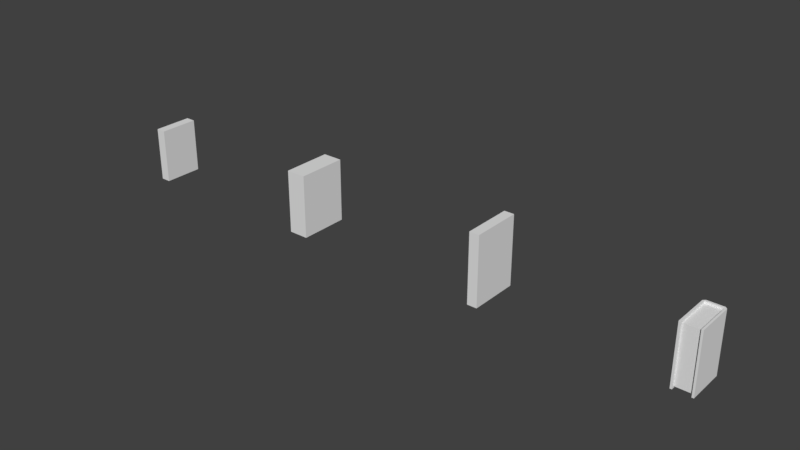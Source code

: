# Source: Books.blend  (saved by Blender 2.79.0; exported with 4.5.12 LTS)
import bpy
from mathutils import Matrix  # noqa: F401  (used for matrix-valued properties, if any)

bpy.ops.wm.read_factory_settings(use_empty=True)
scene = bpy.context.scene
scene.name = 'Scene'

# ---- collections
col_collection_1 = bpy.data.collections.new('Collection 1'); scene.collection.children.link(col_collection_1)

# ---- world
world_world = bpy.data.worlds.new('World'); scene.world = world_world
world_world.color = (0.05088, 0.05088, 0.05088)
world_world.use_sun_shadow = False
world_world.sun_shadow_jitter_overblur = 0.0
world_world.cycles.sampling_method = 'MANUAL'

# ---- meshes
me_book01_0_1x0_2x0_3_a = bpy.data.meshes.new('Book01_0.1x0.2x0.3_A')
me_book01_0_1x0_2x0_3_a.from_pydata([(-0.1, 0.0, 0.0), (-0.09, 0.01, 0.3), (-0.09, 0.19, 0.0), (-0.09, 0.19, 0.3), (0.0, 0.0, 0.0), (-0.01, 0.01, 0.3), (-0.01, 0.19, 0.0), (-0.01, 0.19, 0.3), (-0.1, 0.0, 0.3), (0.0, 0.0, 0.3), (-0.01, 0.0, 0.3), (-0.09, 0.0, 0.3), (-0.09, 0.01, 0.29), (-0.09, 0.19, 0.29), (-0.01, 0.19, 0.29), (-0.01, 0.01, 0.29), (-0.01, 0.0, 0.29), (-0.09, 0.0, 0.29), (-0.09, 0.01, 0.0), (-0.01, 0.01, 0.0), (-0.09, 0.0, 0.0), (-0.01, 0.0, 0.0), (-0.09, 0.01, 0.01), (-0.01, 0.01, 0.01), (-0.09, 0.19, 0.01), (-0.01, 0.19, 0.01), (-0.09, 0.0, 0.01), (-0.01, 0.0, 0.01), (-0.09, 0.2, 0.3), (-0.1, 0.19, 0.3), (-0.09293, 0.1929, 0.3), (0.0, 0.19, 0.3), (-0.01, 0.2, 0.3), (-0.007071, 0.1929, 0.3), (-0.1, 0.19, 0.0), (-0.09, 0.2, 0.0), (-0.09293, 0.1929, 0.0), (-0.01, 0.2, 0.0), (0.0, 0.19, 0.0), (-0.007071, 0.1929, 0.0)], [], [(35, 28, 32, 37), (3, 7, 33, 32, 28, 30), (7, 5, 9, 31, 33), (20, 18, 22, 26), (1, 11, 17, 12), (0, 8, 29, 34), (38, 31, 9, 4), (2, 18, 0, 34, 36), (7, 3, 13, 14), (11, 1, 8), (9, 5, 10), (14, 13, 12, 15), (0, 20, 26, 17, 11, 8), (5, 7, 14, 15), (10, 5, 15, 16), (3, 1, 12, 13), (6, 2, 36, 35, 37, 39), (19, 6, 39, 38, 4), (2, 6, 25, 24), (0, 18, 20), (21, 19, 4), (24, 25, 23, 22), (17, 26, 22, 12), (6, 19, 23, 25), (19, 21, 27, 23), (18, 2, 24, 22), (12, 22, 23, 15), (27, 16, 15, 23), (4, 9, 10, 16, 27, 21), (28, 29, 30), (31, 32, 33), (34, 35, 36), (37, 38, 39), (28, 35, 34, 29), (31, 38, 37, 32), (1, 3, 30, 29, 8)])
me_book01_0_1x0_2x0_3_a.use_remesh_preserve_volume = False
me_book01_0_1x0_2x0_3_a.use_remesh_preserve_attributes = False
me_book01_0_1x0_2x0_3_a.use_mirror_vertex_groups = False
me_book01_0_1x0_2x0_3_a.update()
me_book02_0_05x0_25x0_35_a = bpy.data.meshes.new('Book02_0.05x0.25x0.35_A')
me_book02_0_05x0_25x0_35_a.from_pydata([(-0.05, 0.0, 0.0), (-0.05, 0.0, 0.35), (-0.05, 0.25, 0.0), (-0.05, 0.25, 0.35), (0.0, 0.0, 0.0), (0.0, 0.0, 0.35), (0.0, 0.25, 0.0), (0.0, 0.25, 0.35)], [], [(0, 1, 3, 2), (2, 3, 7, 6), (6, 7, 5, 4), (4, 5, 1, 0), (2, 6, 4, 0), (7, 3, 1, 5)])
me_book02_0_05x0_25x0_35_a.use_remesh_preserve_volume = False
me_book02_0_05x0_25x0_35_a.use_remesh_preserve_attributes = False
me_book02_0_05x0_25x0_35_a.use_mirror_vertex_groups = False
me_book02_0_05x0_25x0_35_a.update()
me_book03_0_1x0_25x0_32_a = bpy.data.meshes.new('Book03_0.1x0.25x0.32_A')
me_book03_0_1x0_25x0_32_a.from_pydata([(-0.1, 0.0, 0.0), (-0.1, 0.0, 0.32), (-0.1, 0.25, 0.0), (-0.1, 0.25, 0.32), (0.0, 0.0, 0.0), (0.0, 0.0, 0.32), (0.0, 0.25, 0.0), (0.0, 0.25, 0.32)], [], [(0, 1, 3, 2), (2, 3, 7, 6), (6, 7, 5, 4), (4, 5, 1, 0), (2, 6, 4, 0), (7, 3, 1, 5)])
me_book03_0_1x0_25x0_32_a.use_remesh_preserve_volume = False
me_book03_0_1x0_25x0_32_a.use_remesh_preserve_attributes = False
me_book03_0_1x0_25x0_32_a.use_mirror_vertex_groups = False
me_book03_0_1x0_25x0_32_a.update()
me_book04_0_05x0_2x0_28_a = bpy.data.meshes.new('Book04_0.05x0.2x0.28_A')
me_book04_0_05x0_2x0_28_a.from_pydata([(-0.05, 0.0, 0.0), (-0.05, 0.0, 0.28), (-0.05, 0.2, 0.0), (-0.05, 0.2, 0.28), (0.0, 0.0, 0.0), (0.0, 0.0, 0.28), (0.0, 0.2, 0.0), (0.0, 0.2, 0.28)], [], [(0, 1, 3, 2), (2, 3, 7, 6), (6, 7, 5, 4), (4, 5, 1, 0), (2, 6, 4, 0), (7, 3, 1, 5)])
me_book04_0_05x0_2x0_28_a.use_remesh_preserve_volume = False
me_book04_0_05x0_2x0_28_a.use_remesh_preserve_attributes = False
me_book04_0_05x0_2x0_28_a.use_mirror_vertex_groups = False
me_book04_0_05x0_2x0_28_a.update()

# ---- objects
ob_book01_0_1x0_2x0_3 = bpy.data.objects.new('Book01_0.1x0.2x0.3', me_book01_0_1x0_2x0_3_a)
ob_book02_0_05x0_25x0_35 = bpy.data.objects.new('Book02_0.05x0.25x0.35', me_book02_0_05x0_25x0_35_a)
ob_book03_0_1x0_25x0_32 = bpy.data.objects.new('Book03_0.1x0.25x0.32', me_book03_0_1x0_25x0_32_a)
ob_book04_0_05x0_2x0_28 = bpy.data.objects.new('Book04_0.05x0.2x0.28', me_book04_0_05x0_2x0_28_a)

# ---- transforms, parenting, visibility, modifiers, constraints
ob_book01_0_1x0_2x0_3.location = (0.0, 0.0, 0.0)
ob_book01_0_1x0_2x0_3.lineart.crease_threshold = 0.0
ob_book02_0_05x0_25x0_35.location = (-1.0, 0.0, 0.0)
ob_book02_0_05x0_25x0_35.lineart.crease_threshold = 0.0
ob_book03_0_1x0_25x0_32.location = (-2.0, 0.0, 0.0)
ob_book03_0_1x0_25x0_32.lineart.crease_threshold = 0.0
ob_book04_0_05x0_2x0_28.location = (-3.0, 0.0, 0.0)
ob_book04_0_05x0_2x0_28.lineart.crease_threshold = 0.0

# ---- collection membership
col_collection_1.objects.link(ob_book01_0_1x0_2x0_3)
col_collection_1.objects.link(ob_book02_0_05x0_25x0_35)
col_collection_1.objects.link(ob_book03_0_1x0_25x0_32)
col_collection_1.objects.link(ob_book04_0_05x0_2x0_28)

# ---- scene / render settings (as saved in the file)
scene.frame_start = 1; scene.frame_end = 250; scene.frame_set(1)
scene.render.engine = 'BLENDER_EEVEE_NEXT'
scene.render.resolution_percentage = 50
scene.render.dither_intensity = 0.0
scene.cycles.use_denoising = False
scene.cycles.samples = 128
scene.cycles.sampling_pattern = 'TABULATED_SOBOL'
scene.cycles.use_adaptive_sampling = False
scene.cycles.use_light_tree = False
scene.cycles.blur_glossy = 0.0
scene.cycles.sample_clamp_indirect = 0.0
scene.view_settings.view_transform = 'Standard'
bpy.context.view_layer.update()

# ---- added for rendering (the .blend has no active camera and no usable light): camera, sun
cam_auto = bpy.data.cameras.new('AutoCamera')
cam_auto.lens = 50.0
cam_auto.sensor_width = 36.0
cam_auto.clip_end = 1000.0
ob_auto_camera = bpy.data.objects.new('AutoCamera', cam_auto)
scene.collection.objects.link(ob_auto_camera)
ob_auto_camera.location = (1.32486, -3.29483, 2.45489)
ob_auto_camera.rotation_euler = (1.09748, -7.21219e-08, 0.694738)
scene.camera = ob_auto_camera
light_auto_sun = bpy.data.lights.new('AutoSun', 'SUN')
light_auto_sun.energy = 3.0
light_auto_sun.angle = 0.0523599
ob_auto_sun = bpy.data.objects.new('AutoSun', light_auto_sun)
scene.collection.objects.link(ob_auto_sun)
ob_auto_sun.rotation_euler = (0.872665, 0.174533, 0.523599)
bpy.context.view_layer.update()

